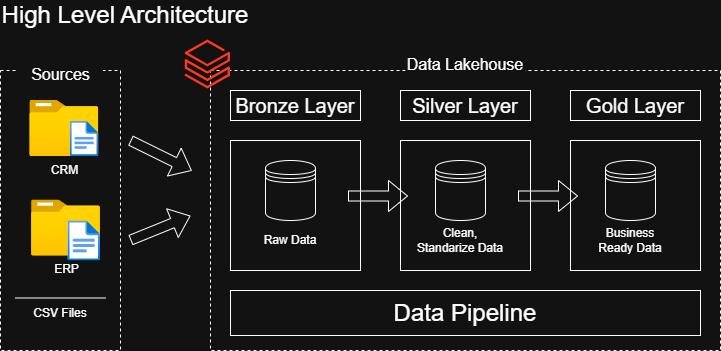

The diagram above was exported from draw.io. Its source (the exported page's mxGraphModel, read from the mxfile embedded in the PNG):
<mxGraphModel dx="1113" dy="835" grid="1" gridSize="10" guides="1" tooltips="1" connect="1" arrows="1" fold="1" page="1" pageScale="1" pageWidth="850" pageHeight="1100" math="0" shadow="0">
  <root>
    <mxCell id="0" />
    <mxCell id="1" parent="0" />
    <mxCell id="NgP7mF_LOMEBL_Oqm9OD-1" parent="1" style="text;html=1;whiteSpace=wrap;strokeColor=none;fillColor=none;align=center;verticalAlign=middle;rounded=0;fontSize=24;" value="High Level Architecture" vertex="1">
      <mxGeometry height="30" width="250" x="80" y="80" as="geometry" />
    </mxCell>
    <mxCell id="NgP7mF_LOMEBL_Oqm9OD-2" parent="1" style="rounded=0;whiteSpace=wrap;html=1;fillColor=none;dashed=1;" value="" vertex="1">
      <mxGeometry height="280" width="120" x="80" y="150" as="geometry" />
    </mxCell>
    <mxCell id="NgP7mF_LOMEBL_Oqm9OD-3" parent="1" style="rounded=0;whiteSpace=wrap;html=1;strokeColor=none;fontSize=16;" value="Sources" vertex="1">
      <mxGeometry height="30" width="85" x="97.5" y="138.5" as="geometry" />
    </mxCell>
    <mxCell id="NgP7mF_LOMEBL_Oqm9OD-4" parent="1" style="rounded=0;whiteSpace=wrap;html=1;fillColor=none;dashed=1;" value="" vertex="1">
      <mxGeometry height="280" width="510" x="290" y="150" as="geometry" />
    </mxCell>
    <mxCell id="NgP7mF_LOMEBL_Oqm9OD-5" parent="1" style="rounded=0;whiteSpace=wrap;html=1;strokeColor=none;fontSize=16;" value="Data Lakehouse" vertex="1">
      <mxGeometry height="30" width="120" x="485" y="129" as="geometry" />
    </mxCell>
    <mxCell id="NgP7mF_LOMEBL_Oqm9OD-6" parent="1" style="rounded=0;whiteSpace=wrap;html=1;fontSize=20;" value="Bronze Layer" vertex="1">
      <mxGeometry height="30" width="130" x="310" y="170" as="geometry" />
    </mxCell>
    <mxCell id="NgP7mF_LOMEBL_Oqm9OD-7" parent="1" style="rounded=0;whiteSpace=wrap;html=1;fontSize=20;" value="Silver Layer" vertex="1">
      <mxGeometry height="30" width="130" x="480" y="170" as="geometry" />
    </mxCell>
    <mxCell id="NgP7mF_LOMEBL_Oqm9OD-8" parent="1" style="rounded=0;whiteSpace=wrap;html=1;fontSize=20;" value="Gold Layer" vertex="1">
      <mxGeometry height="30" width="130" x="650" y="170" as="geometry" />
    </mxCell>
    <mxCell id="NgP7mF_LOMEBL_Oqm9OD-10" parent="1" style="whiteSpace=wrap;html=1;fillColor=none;strokeColor=default;" value="" vertex="1">
      <mxGeometry height="130" width="130" x="310" y="220" as="geometry" />
    </mxCell>
    <mxCell id="NgP7mF_LOMEBL_Oqm9OD-13" parent="1" style="whiteSpace=wrap;html=1;fillColor=none;strokeColor=default;" value="" vertex="1">
      <mxGeometry height="130" width="130" x="480" y="220" as="geometry" />
    </mxCell>
    <mxCell id="NgP7mF_LOMEBL_Oqm9OD-14" parent="1" style="whiteSpace=wrap;html=1;fillColor=none;strokeColor=default;" value="" vertex="1">
      <mxGeometry height="130" width="130" x="650" y="220" as="geometry" />
    </mxCell>
    <mxCell id="NgP7mF_LOMEBL_Oqm9OD-17" edge="1" parent="1" style="endArrow=none;html=1;rounded=0;" value="">
      <mxGeometry height="50" relative="1" width="50" as="geometry">
        <mxPoint x="185" y="377.5" as="sourcePoint" />
        <mxPoint x="95" y="377.5" as="targetPoint" />
      </mxGeometry>
    </mxCell>
    <mxCell id="NgP7mF_LOMEBL_Oqm9OD-18" parent="1" style="text;html=1;whiteSpace=wrap;strokeColor=none;fillColor=none;align=center;verticalAlign=middle;rounded=0;" value="CSV Files" vertex="1">
      <mxGeometry height="30" width="60" x="110" y="377.5" as="geometry" />
    </mxCell>
    <mxCell id="NgP7mF_LOMEBL_Oqm9OD-20" parent="1" style="shape=datastore;whiteSpace=wrap;html=1;" value="" vertex="1">
      <mxGeometry height="60" width="50" x="345" y="240" as="geometry" />
    </mxCell>
    <mxCell id="NgP7mF_LOMEBL_Oqm9OD-21" parent="1" style="shape=datastore;whiteSpace=wrap;html=1;" value="" vertex="1">
      <mxGeometry height="60" width="50" x="515" y="240" as="geometry" />
    </mxCell>
    <mxCell id="NgP7mF_LOMEBL_Oqm9OD-22" parent="1" style="shape=datastore;whiteSpace=wrap;html=1;" value="" vertex="1">
      <mxGeometry height="60" width="50" x="685" y="240" as="geometry" />
    </mxCell>
    <mxCell id="NgP7mF_LOMEBL_Oqm9OD-23" edge="1" parent="1" style="shape=flexArrow;endArrow=classic;html=1;rounded=0;" value="">
      <mxGeometry height="50" relative="1" width="50" as="geometry">
        <mxPoint x="210" y="319.68999999999994" as="sourcePoint" />
        <mxPoint x="270" y="295.28" as="targetPoint" />
      </mxGeometry>
    </mxCell>
    <mxCell id="NgP7mF_LOMEBL_Oqm9OD-24" edge="1" parent="1" style="shape=flexArrow;endArrow=classic;html=1;rounded=0;" value="">
      <mxGeometry height="50" relative="1" width="50" as="geometry">
        <mxPoint x="427.5" y="275.5" as="sourcePoint" />
        <mxPoint x="487.5" y="275.5" as="targetPoint" />
      </mxGeometry>
    </mxCell>
    <mxCell id="NgP7mF_LOMEBL_Oqm9OD-25" edge="1" parent="1" style="shape=flexArrow;endArrow=classic;html=1;rounded=0;" value="">
      <mxGeometry height="50" relative="1" width="50" as="geometry">
        <mxPoint x="597.5" y="275.5" as="sourcePoint" />
        <mxPoint x="657.5" y="275.5" as="targetPoint" />
      </mxGeometry>
    </mxCell>
    <mxCell id="NgP7mF_LOMEBL_Oqm9OD-27" parent="1" style="text;html=1;whiteSpace=wrap;strokeColor=none;fillColor=none;align=center;verticalAlign=middle;rounded=0;" value="Raw Data" vertex="1">
      <mxGeometry height="30" width="60" x="340" y="305" as="geometry" />
    </mxCell>
    <mxCell id="NgP7mF_LOMEBL_Oqm9OD-29" parent="1" style="image;aspect=fixed;html=1;points=[];align=center;fontSize=12;image=img/lib/azure2/general/Folder_Blank.svg;" value="ERP" vertex="1">
      <mxGeometry height="56.00000000000001" width="69" x="111" y="279.48" as="geometry" />
    </mxCell>
    <mxCell id="NgP7mF_LOMEBL_Oqm9OD-34" parent="1" style="image;aspect=fixed;html=1;points=[];align=center;fontSize=12;image=img/lib/azure2/general/File.svg;" value="" vertex="1">
      <mxGeometry height="40.04" width="32.5" x="147.5" y="300.48" as="geometry" />
    </mxCell>
    <mxCell id="NgP7mF_LOMEBL_Oqm9OD-35" parent="1" style="image;aspect=fixed;html=1;points=[];align=center;fontSize=12;image=img/lib/azure2/general/Folder_Blank.svg;" value="CRM" vertex="1">
      <mxGeometry height="56.00000000000001" width="69" x="109.29" y="180" as="geometry" />
    </mxCell>
    <mxCell id="NgP7mF_LOMEBL_Oqm9OD-38" parent="1" style="image;aspect=fixed;html=1;points=[];align=center;fontSize=12;image=img/lib/azure2/general/File.svg;" value="" vertex="1">
      <mxGeometry height="35" width="28.41" x="149.88" y="201" as="geometry" />
    </mxCell>
    <mxCell id="NgP7mF_LOMEBL_Oqm9OD-41" edge="1" parent="1" style="shape=flexArrow;endArrow=classic;html=1;rounded=0;entryX=-0.017;entryY=0.397;entryDx=0;entryDy=0;entryPerimeter=0;" value="">
      <mxGeometry height="50" relative="1" width="50" as="geometry">
        <mxPoint x="210" y="220" as="sourcePoint" />
        <mxPoint x="271.3299999999999" y="250.21999999999997" as="targetPoint" />
      </mxGeometry>
    </mxCell>
    <mxCell id="NgP7mF_LOMEBL_Oqm9OD-42" parent="1" style="text;html=1;whiteSpace=wrap;strokeColor=none;fillColor=none;align=center;verticalAlign=middle;rounded=0;" value="Clean, Standarize Data" vertex="1">
      <mxGeometry height="30" width="90" x="495" y="305" as="geometry" />
    </mxCell>
    <mxCell id="NgP7mF_LOMEBL_Oqm9OD-43" parent="1" style="text;html=1;whiteSpace=wrap;strokeColor=none;fillColor=none;align=center;verticalAlign=middle;rounded=0;" value="Business Ready Data" vertex="1">
      <mxGeometry height="30" width="80" x="670" y="305" as="geometry" />
    </mxCell>
    <mxCell id="81kNdVu1W9b-eZLN_94Z-1" parent="1" style="image;aspect=fixed;html=1;points=[];align=center;fontSize=12;image=img/lib/azure2/analytics/Azure_Databricks.svg;" value="" vertex="1">
      <mxGeometry height="49" width="45.25" x="264.75" y="119.5" as="geometry" />
    </mxCell>
    <mxCell id="81kNdVu1W9b-eZLN_94Z-2" parent="1" style="rounded=0;whiteSpace=wrap;html=1;fillColor=none;fontSize=24;" value="Data Pipeline" vertex="1">
      <mxGeometry height="45" width="470" x="310" y="370" as="geometry" />
    </mxCell>
  </root>
</mxGraphModel>